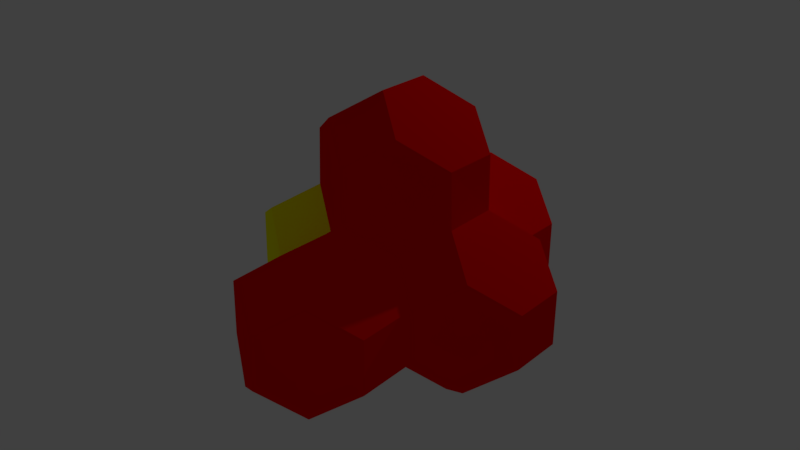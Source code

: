 # Source: fcc5.blend  (saved by Blender 2.79.0; exported with 4.5.12 LTS)
import bpy
from mathutils import Matrix  # noqa: F401  (used for matrix-valued properties, if any)

bpy.ops.wm.read_factory_settings(use_empty=True)
scene = bpy.context.scene
scene.name = 'Scene'

# ---- collections
col_collection_1 = bpy.data.collections.new('Collection 1'); scene.collection.children.link(col_collection_1)

# ---- materials (node trees are filled in below, after node groups)
mat_0020_red = bpy.data.materials.new('_0020_Red')
mat_0020_red.alpha_threshold = 0.0
mat_0020_red.use_transparent_shadow = False
mat_0020_red.diffuse_color = (1.0, 0.0, 0.0, 1.0)
mat_0020_red.roughness = 0.5
mat_0056_yellow = bpy.data.materials.new('_0056_Yellow')
mat_0056_yellow.alpha_threshold = 0.0
mat_0056_yellow.use_transparent_shadow = False
mat_0056_yellow.diffuse_color = (1.0, 1.0, 0.0, 1.0)
mat_0056_yellow.roughness = 0.5

# ---- material node trees

# ---- world
world_world = bpy.data.worlds.new('World'); scene.world = world_world
world_world.color = (0.05088, 0.05088, 0.05088)
world_world.use_sun_shadow = False
world_world.sun_shadow_jitter_overblur = 0.0
world_world.cycles.sampling_method = 'MANUAL'

# ---- cameras
cam_camera = bpy.data.cameras.new('Camera')
cam_camera.clip_end = 100.0
cam_camera.lens = 35.0
cam_camera.sensor_width = 32.0
cam_camera.sensor_height = 18.0
cam_camera.ortho_scale = 7.314
cam_camera.dof.focus_distance = 0.0
cam_camera.dof.aperture_fstop = 128.0

# ---- lights
light_lamp = bpy.data.lights.new('Lamp', 'POINT')
light_lamp.transmission_factor = 0.0
light_lamp.cutoff_distance = 30.0
light_lamp.energy = 100.0
light_lamp.shadow_buffer_clip_start = 1.001
light_lamp.shadow_soft_size = 0.1
light_lamp.shadow_maximum_resolution = 0.006
light_lamp.use_absolute_resolution = True

# ---- meshes
me_mesh2_001 = bpy.data.meshes.new('Mesh2.001')
me_mesh2_001.from_pydata([(-24.1, 12.33, 0.7157), (-12.37, -0.1, -24.47), (-24.29, -0.1, -12.53), (-2.742e-06, 11.92, -23.9), (-12.19, 24.25, 0.7157), (-2.742e-06, 23.83, -11.95), (-0.09198, -23.95, -12.43), (-0.09198, -12.03, -24.38), (-12.37, -23.93, -0.5779), (-24.29, -12.02, -0.5779), (0.09092, 12.31, 24.71), (-24.1, 0.4117, 12.66), (-12.19, 0.4117, 24.61), (0.09092, 24.23, 12.76), (11.82, -0.4184, -24.08), (23.74, -0.4184, -12.14), (12.01, 23.93, 1.106), (23.92, 12.01, 1.106), (11.82, -24.25, -0.1876), (23.74, -12.34, -0.1877), (-3.976e-06, -23.83, 11.95), (-0.5819, -11.85, 25.06), (23.92, 0.09334, 13.05), (12.01, 0.09333, 25.0)], [], [(11, 0, 2, 9), (0, 4, 5, 3, 1, 2), (8, 9, 2, 1, 7, 6), (10, 13, 4, 0, 11, 12), (15, 14, 3, 5, 16, 17), (4, 13, 16, 5), (19, 18, 6, 7, 14, 15), (11, 9, 8, 20, 21, 12), (13, 10, 23, 22, 17, 16), (15, 17, 22, 19), (21, 23, 10, 12), (22, 23, 21, 20, 18, 19), (3, 14, 7, 1), (18, 20, 8, 6)])
me_mesh2_001.materials.append(mat_0020_red)
me_mesh2_001.materials.append(mat_0056_yellow)
me_mesh2_001.use_remesh_preserve_volume = False
me_mesh2_001.use_remesh_preserve_attributes = False
me_mesh2_001.use_mirror_vertex_groups = False
me_mesh2_001.update()
me_mesh4 = bpy.data.meshes.new('Mesh4')
me_mesh4.from_pydata([(-23.83, 11.92, 3.874e-07), (-12.48, 0.09544, -23.82), (-24.33, -0.1586, -11.8), (-2.742e-06, 11.92, -23.9), (-11.92, 23.83, 4.239e-07), (-2.742e-06, 23.83, -11.95), (-0.3162, -23.87, -12.4), (-0.4797, -11.76, -24.12), (-12.06, -24.11, -0.01982), (-24.06, -12.26, 0.2804), (-2.742e-06, 11.92, 23.9), (-23.72, -0.2332, 12.39), (-11.67, -0.3681, 24.2), (-2.742e-06, 23.83, 11.95), (11.92, -4.069e-06, -23.9), (23.83, -4.069e-06, -11.95), (11.92, 23.83, 4.239e-07), (23.83, 11.92, 4.239e-07), (12.32, -24.11, -0.1443), (23.83, -11.92, 4.239e-07), (0.2874, -23.94, 11.79), (0.3355, -12.22, 23.9), (23.83, -4.069e-06, 11.95), (11.92, -4.069e-06, 23.9)], [], [(11, 0, 2, 9), (0, 4, 5, 3, 1, 2), (8, 9, 2, 1, 7, 6), (10, 13, 4, 0, 11, 12), (15, 14, 3, 5, 16, 17), (4, 13, 16, 5), (19, 18, 6, 7, 14, 15), (11, 9, 8, 20, 21, 12), (13, 10, 23, 22, 17, 16), (15, 17, 22, 19), (21, 23, 10, 12), (22, 23, 21, 20, 18, 19), (3, 14, 7, 1), (18, 20, 8, 6)])
me_mesh4.materials.append(mat_0020_red)
me_mesh4.materials.append(mat_0056_yellow)
me_mesh4.use_remesh_preserve_volume = False
me_mesh4.use_remesh_preserve_attributes = False
me_mesh4.use_mirror_vertex_groups = False
me_mesh4.update()
me_mesh2 = bpy.data.meshes.new('Mesh2')
me_mesh2.from_pydata([(-23.83, 11.92, 4.239e-07), (-12.37, -0.1, -24.47), (-24.29, -0.1, -12.53), (-2.742e-06, 11.92, -23.9), (-11.92, 23.83, 4.239e-07), (-2.742e-06, 23.83, -11.95), (-0.09199, -23.95, -12.43), (-0.09199, -12.03, -24.38), (-12.37, -23.93, -0.5779), (-24.29, -12.02, -0.5779), (-2.742e-06, 11.92, 23.9), (-23.83, -4.069e-06, 11.95), (-11.92, -4.069e-06, 23.9), (-2.742e-06, 23.83, 11.95), (11.82, -0.4184, -24.08), (23.74, -0.4184, -12.14), (11.92, 23.83, 4.239e-07), (23.83, 11.92, 4.239e-07), (11.82, -24.25, -0.1876), (23.74, -12.34, -0.1877), (-4.096e-06, -23.83, 11.95), (-2.742e-06, -11.92, 23.9), (23.83, -4.069e-06, 11.95), (11.92, -4.069e-06, 23.9)], [], [(11, 0, 2, 9), (0, 4, 5, 3, 1, 2), (8, 9, 2, 1, 7, 6), (10, 13, 4, 0, 11, 12), (15, 14, 3, 5, 16, 17), (4, 13, 16, 5), (19, 18, 6, 7, 14, 15), (11, 9, 8, 20, 21, 12), (13, 10, 23, 22, 17, 16), (15, 17, 22, 19), (21, 23, 10, 12), (22, 23, 21, 20, 18, 19), (3, 14, 7, 1), (18, 20, 8, 6)])
me_mesh2.materials.append(mat_0020_red)
me_mesh2.materials.append(mat_0056_yellow)
me_mesh2.use_remesh_preserve_volume = False
me_mesh2.use_remesh_preserve_attributes = False
me_mesh2.use_mirror_vertex_groups = False
me_mesh2.update()
me_mesh3 = bpy.data.meshes.new('Mesh3')
me_mesh3.from_pydata([(-23.83, 12.22, -0.2916), (-11.92, -5.834e-06, -23.9), (-23.83, 0.3004, -12.24), (-2.742e-06, 11.92, -23.9), (-11.92, 23.83, 7.097e-07), (-2.742e-06, 23.83, -11.95), (-2.943e-06, -23.83, -11.95), (-2.427e-06, -11.92, -23.9), (-11.92, -23.83, -4.822e-06), (-23.83, -11.62, -0.2916), (-3.328e-06, 11.92, 23.9), (-23.83, 0.3004, 11.66), (-11.92, -2.249e-05, 23.9), (-2.815e-06, 23.83, 11.95), (11.92, -4.069e-06, -23.9), (23.83, -4.069e-06, -11.95), (11.92, 23.83, 4.239e-07), (23.83, 11.92, 4.239e-07), (11.92, -23.83, 4.239e-07), (23.83, -11.92, 4.239e-07), (-2.333e-06, -23.83, 11.95), (-3.079e-06, -11.92, 23.9), (23.83, -4.069e-06, 11.95), (11.92, -4.069e-06, 23.9)], [], [(11, 0, 2, 9), (0, 4, 5, 3, 1, 2), (8, 9, 2, 1, 7, 6), (10, 13, 4, 0, 11, 12), (15, 14, 3, 5, 16, 17), (4, 13, 16, 5), (19, 18, 6, 7, 14, 15), (11, 9, 8, 20, 21, 12), (13, 10, 23, 22, 17, 16), (15, 17, 22, 19), (21, 23, 10, 12), (22, 23, 21, 20, 18, 19), (3, 14, 7, 1), (18, 20, 8, 6)])
me_mesh3.materials.append(mat_0020_red)
me_mesh3.materials.append(mat_0056_yellow)
me_mesh3.use_remesh_preserve_volume = False
me_mesh3.use_remesh_preserve_attributes = False
me_mesh3.use_mirror_vertex_groups = False
me_mesh3.update()
me_mesh1 = bpy.data.meshes.new('Mesh1')
me_mesh1.from_pydata([(-23.83, 11.92, 4.239e-07), (-11.92, -4.069e-06, -23.9), (-23.83, -4.069e-06, -11.95), (-2.742e-06, 11.92, -23.9), (-11.92, 23.83, 4.239e-07), (-2.742e-06, 23.83, -11.95), (-4.37e-06, -23.83, -11.95), (-7.669e-06, -11.92, -23.9), (-11.92, -23.83, 4.239e-07), (-23.83, -11.92, 4.239e-07), (-3.718e-05, 11.92, 23.9), (-23.83, -4.069e-06, 11.95), (-11.92, -4.069e-06, 23.9), (-3.667e-05, 23.83, 11.95), (11.92, -8.365e-06, -23.9), (24.19, -0.01796, -11.85), (11.92, 23.83, -1.211e-07), (24.19, 11.9, 0.09868), (11.92, -23.83, -3.722e-06), (24.19, -11.93, 0.09868), (-3.236e-05, -23.83, 11.95), (-3.121e-05, -11.92, 23.9), (24.19, -0.01796, 12.05), (11.92, -1.257e-05, 23.9)], [], [(11, 0, 2, 9), (0, 4, 5, 3, 1, 2), (8, 9, 2, 1, 7, 6), (10, 13, 4, 0, 11, 12), (15, 14, 3, 5, 16, 17), (4, 13, 16, 5), (19, 18, 6, 7, 14, 15), (11, 9, 8, 20, 21, 12), (13, 10, 23, 22, 17, 16), (15, 17, 22, 19), (21, 23, 10, 12), (22, 23, 21, 20, 18, 19), (3, 14, 7, 1), (18, 20, 8, 6)])
me_mesh1.polygons.foreach_set('material_index', [1, 1, 1, 1, 1, 1, 1, 1, 1, 1, 1, 1, 1, 1])
me_mesh1.materials.append(mat_0020_red)
me_mesh1.materials.append(mat_0056_yellow)
me_mesh1.use_remesh_preserve_volume = False
me_mesh1.use_remesh_preserve_attributes = False
me_mesh1.use_mirror_vertex_groups = False
me_mesh1.update()

# ---- objects
ob_obj2_001 = bpy.data.objects.new('Obj2.001', me_mesh2_001)
ob_obj4 = bpy.data.objects.new('Obj4', me_mesh4)
ob_obj2 = bpy.data.objects.new('Obj2', me_mesh2)
ob_obj3 = bpy.data.objects.new('Obj3', me_mesh3)
ob_obj1 = bpy.data.objects.new('Obj1', me_mesh1)
ob_lamp = bpy.data.objects.new('Lamp', light_lamp)
ob_camera = bpy.data.objects.new('Camera', cam_camera)

# ---- transforms, parenting, visibility, modifiers, constraints
ob_obj2_001.location = (0.02162, -0.9059, 0.09503)
ob_obj2_001.rotation_euler = (-0.7991, 0.001982, -4.984e-06)
ob_obj2_001.scale = (0.0254, 0.0254, 0.0254)
ob_obj2_001.lineart.crease_threshold = 0.0
ob_obj4.location = (0.01887, -0.0138, 0.9568)
ob_obj4.rotation_euler = (1.566, -0.7668, 1.557)
ob_obj4.scale = (0.0254, 0.0254, 0.0254)
ob_obj4.lineart.crease_threshold = 0.0
ob_obj2.location = (0.02626, 0.841, 0.08744)
ob_obj2.rotation_euler = (-0.7991, 0.001982, -4.984e-06)
ob_obj2.scale = (0.0254, 0.0254, 0.0254)
ob_obj2.lineart.crease_threshold = 0.0
ob_obj3.location = (0.6293, -0.02697, 0.1011)
ob_obj3.rotation_euler = (-0.7991, 0.001982, -4.984e-06)
ob_obj3.scale = (0.0254, 0.0254, 0.0254)
ob_obj3.lineart.crease_threshold = 0.0
ob_obj1.location = (-0.5906, -0.02843, 0.09084)
ob_obj1.rotation_euler = (-0.7991, 0.001982, -4.984e-06)
ob_obj1.scale = (0.0254, 0.0254, 0.0254)
ob_obj1.lineart.crease_threshold = 0.0
ob_lamp.location = (1.197, 4.744, 4.564)
ob_lamp.rotation_euler = (0.9716, 0.8038, 2.026)
ob_lamp.lock_rotations_4d = False
ob_lamp.empty_display_type = 'ARROWS'
ob_lamp.color = (0.0, 0.0, 0.0, 0.0)
ob_lamp.lineart.crease_threshold = 0.0
ob_camera.location = (7.481, -6.508, 5.344)
ob_camera.rotation_euler = (1.109, -0.0, 0.8149)
ob_camera.lock_rotations_4d = False
ob_camera.empty_display_type = 'ARROWS'
ob_camera.color = (0.0, 0.0, 0.0, 0.0)
ob_camera.display_type = 'WIRE'
ob_camera.lineart.crease_threshold = 0.0

# ---- collection membership
col_collection_1.objects.link(ob_obj2_001)
col_collection_1.objects.link(ob_obj4)
col_collection_1.objects.link(ob_obj2)
col_collection_1.objects.link(ob_obj3)
col_collection_1.objects.link(ob_obj1)
col_collection_1.objects.link(ob_lamp)
col_collection_1.objects.link(ob_camera)

# ---- scene / render settings (as saved in the file)
scene.camera = ob_obj3
scene.frame_start = 1; scene.frame_end = 250; scene.frame_set(1)
scene.render.engine = 'BLENDER_EEVEE_NEXT'
scene.render.resolution_percentage = 50
scene.render.dither_intensity = 0.0
scene.cycles.use_denoising = False
scene.cycles.samples = 128
scene.cycles.sampling_pattern = 'TABULATED_SOBOL'
scene.cycles.use_adaptive_sampling = False
scene.cycles.use_light_tree = False
scene.cycles.blur_glossy = 0.0
scene.cycles.sample_clamp_indirect = 0.0
scene.view_settings.view_transform = 'Standard'
bpy.context.view_layer.update()

# ---- added for rendering (the .blend has no active camera): camera
cam_auto = bpy.data.cameras.new('AutoCamera')
cam_auto.lens = 50.0
cam_auto.sensor_width = 36.0
cam_auto.clip_end = 1000.0
ob_auto_camera = bpy.data.objects.new('AutoCamera', cam_auto)
scene.collection.objects.link(ob_auto_camera)
ob_auto_camera.location = (4.62411, -5.56711, 4.20072)
ob_auto_camera.rotation_euler = (1.09748, -7.21219e-08, 0.694738)
scene.camera = ob_auto_camera
bpy.context.view_layer.update()
